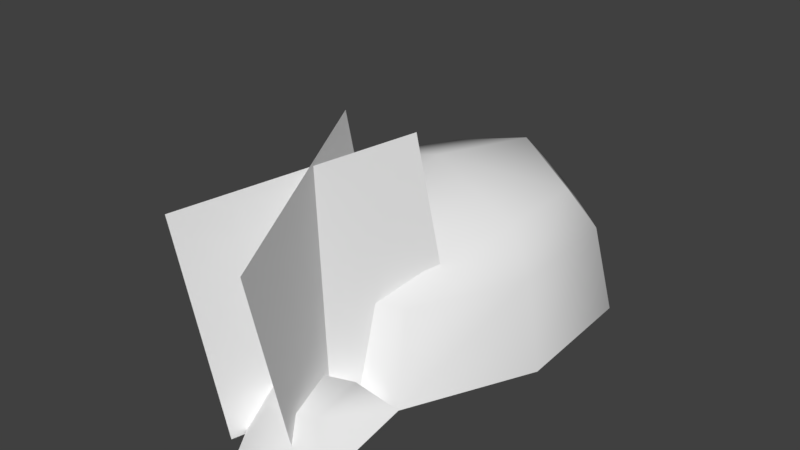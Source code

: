 # Source: obstacle_1.blend  (saved by Blender 2.77.0; exported with 4.5.12 LTS)
import bpy
from mathutils import Matrix  # noqa: F401  (used for matrix-valued properties, if any)

bpy.ops.wm.read_factory_settings(use_empty=True)
scene = bpy.context.scene
scene.name = 'Scene'

# ---- collections
col_collection_1 = bpy.data.collections.new('Collection 1'); scene.collection.children.link(col_collection_1)

# ---- world
world_world = bpy.data.worlds.new('World'); scene.world = world_world
world_world.color = (0.05088, 0.05088, 0.05088)
world_world.use_sun_shadow = False
world_world.sun_shadow_jitter_overblur = 0.0
world_world.cycles.sampling_method = 'MANUAL'

# ---- meshes
me_cube_001 = bpy.data.meshes.new('Cube.001')
me_cube_001.from_pydata([(1.632, -7.055, -0.3812), (-0.4208, -1.734, 0.9707), (1.755, -8.454, 5.31), (-0.2986, -3.132, 6.662), (-0.1791, -7.42, -0.184), (2.362, -2.211, 0.6913), (-1.028, -7.976, 5.589), (1.513, -2.767, 6.464), (-3.693, -3.069, -0.03046), (-2.476, -1.446, 3.355), (-2.223, 4.256, -0.03046), (-1.579, 3.024, 3.596), (2.223, -4.256, -0.03046), (1.727, -2.29, 3.355), (3.693, 3.069, -0.03046), (2.624, 2.18, 3.596), (-3.257, -2.706, 2.462), (-1.96, 3.753, 2.462), (3.257, 2.706, 2.462), (1.96, -3.753, 2.462), (0.629, 3.135, 4.215), (1.082, 5.392, -0.03046), (-0.6121, -3.05, 3.697), (-1.082, -5.392, -0.03046), (-0.9541, -4.755, 2.462), (0.9541, 4.755, 2.462), (-2.744, 0.5507, 3.637), (-3.863, 0.7751, -0.03046), (2.744, -0.5507, 3.651), (3.863, -0.7751, -0.03046), (3.406, -0.6835, 2.462), (-3.406, 0.6835, 2.462), (7.077e-09, -1.42e-09, 4.57), (2.614, -7.23, -0.03046), (0.5365, -7.944, -0.03046), (-0.0865, -5.768, 1.04), (1.692, -5.157, 1.04), (0.7843, -7.141, 1.04), (1.902, -6.757, 1.04)], [], [(0, 1, 3, 2), (4, 5, 7, 6), (31, 17, 10, 27), (25, 18, 14, 21), (30, 19, 12, 29), (24, 16, 8, 23), (32, 11, 26), (22, 9, 16, 24), (28, 13, 19, 30), (20, 15, 18, 25), (26, 11, 17, 31), (11, 20, 25, 17), (13, 22, 24, 19), (28, 15, 32), (19, 24, 23, 12), (17, 25, 21, 10), (13, 32, 22), (9, 26, 31, 16), (15, 28, 30, 18), (22, 32, 9), (18, 30, 29, 14), (16, 31, 27, 8), (32, 15, 20), (32, 13, 28), (11, 32, 20), (9, 32, 26), (12, 36, 38, 33), (35, 37, 38, 36), (33, 38, 37, 34), (23, 35, 36, 12), (34, 37, 35, 23)])
me_cube_001.polygons.foreach_set('use_smooth', [0, 0, 1, 1, 1, 1, 1, 1, 1, 1, 1, 1, 1, 1, 1, 1, 1, 1, 1, 1, 1, 1, 1, 1, 1, 1, 1, 1, 1, 1, 1])
_uv = me_cube_001.uv_layers.new(name='UVMap')
_uv.uv.foreach_set('vector', [0.01221, 0.005734, 0.4907, 0.005734, 0.4907, 0.4842, 0.01221, 0.4842, 0.01261, 0.5135, 0.4834, 0.5135, 0.4834, 0.9843, 0.01261, 0.9843, 0.6409, 0.6169, 0.7061, 0.6965, 0.6702, 0.7982, 0.5328, 0.661, 0.7997, 0.707, 0.859, 0.6339, 0.956, 0.6812, 0.8374, 0.7992, 0.8498, 0.5314, 0.7847, 0.4505, 0.8208, 0.3477, 0.9577, 0.4871, 0.69, 0.4391, 0.6305, 0.5137, 0.5327, 0.4657, 0.6519, 0.3462, 0.7454, 0.5743, 0.7193, 0.6574, 0.6786, 0.6021, 0.714, 0.4978, 0.669, 0.5485, 0.6305, 0.5137, 0.69, 0.4391, 0.8122, 0.5474, 0.7817, 0.5023, 0.7847, 0.4505, 0.8498, 0.5314, 0.775, 0.6466, 0.8222, 0.6153, 0.859, 0.6339, 0.7997, 0.707, 0.6786, 0.6021, 0.7193, 0.6574, 0.7061, 0.6965, 0.6409, 0.6169, 0.7193, 0.6574, 0.775, 0.6466, 0.7997, 0.707, 0.7061, 0.6965, 0.7817, 0.5023, 0.714, 0.4978, 0.69, 0.4391, 0.7847, 0.4505, 0.8122, 0.5474, 0.8222, 0.6153, 0.7454, 0.5743, 0.7847, 0.4505, 0.69, 0.4391, 0.6519, 0.3462, 0.8208, 0.3477, 0.7061, 0.6965, 0.7997, 0.707, 0.8374, 0.7992, 0.6702, 0.7982, 0.7817, 0.5023, 0.7454, 0.5743, 0.714, 0.4978, 0.669, 0.5485, 0.6786, 0.6021, 0.6409, 0.6169, 0.6305, 0.5137, 0.8222, 0.6153, 0.8122, 0.5474, 0.8498, 0.5314, 0.859, 0.6339, 0.714, 0.4978, 0.7454, 0.5743, 0.669, 0.5485, 0.859, 0.6339, 0.8498, 0.5314, 0.9577, 0.4871, 0.956, 0.6812, 0.6305, 0.5137, 0.6409, 0.6169, 0.5328, 0.661, 0.5327, 0.4657, 0.7454, 0.5743, 0.8222, 0.6153, 0.775, 0.6466, 0.7454, 0.5743, 0.7817, 0.5023, 0.8122, 0.5474, 0.7193, 0.6574, 0.7454, 0.5743, 0.775, 0.6466, 0.669, 0.5485, 0.7454, 0.5743, 0.6786, 0.6021, 0.8208, 0.3477, 0.7718, 0.2957, 0.7597, 0.2447, 0.8051, 0.1979, 0.7073, 0.301, 0.7224, 0.2498, 0.7597, 0.2447, 0.7718, 0.2957, 0.8051, 0.1979, 0.7597, 0.2447, 0.7224, 0.2498, 0.6821, 0.1979, 0.6519, 0.3462, 0.7073, 0.301, 0.7718, 0.2957, 0.8208, 0.3477, 0.6821, 0.1979, 0.7224, 0.2498, 0.7073, 0.301, 0.6519, 0.3462])
me_cube_001.use_remesh_preserve_volume = False
me_cube_001.use_remesh_preserve_attributes = False
me_cube_001.use_mirror_vertex_groups = False
me_cube_001.update()

# ---- objects
ob_cube = bpy.data.objects.new('Cube', me_cube_001)

# ---- transforms, parenting, visibility, modifiers, constraints
ob_cube.location = (0.0, 0.0, -0.007531)
ob_cube.lineart.crease_threshold = 0.0

# ---- collection membership
col_collection_1.objects.link(ob_cube)

# ---- scene / render settings (as saved in the file)
scene.frame_start = 1; scene.frame_end = 250; scene.frame_set(1)
scene.render.engine = 'BLENDER_EEVEE_NEXT'
scene.render.resolution_percentage = 50
scene.render.dither_intensity = 0.0
scene.cycles.use_denoising = False
scene.cycles.samples = 128
scene.cycles.sampling_pattern = 'TABULATED_SOBOL'
scene.cycles.light_sampling_threshold = 0.0
scene.cycles.use_adaptive_sampling = False
scene.cycles.use_light_tree = False
scene.cycles.blur_glossy = 0.0
scene.cycles.sample_clamp_indirect = 0.0
scene.view_settings.view_transform = 'Standard'
bpy.context.view_layer.update()

# ---- added for rendering (the .blend has no active camera and no usable light): camera, sun
cam_auto = bpy.data.cameras.new('AutoCamera')
cam_auto.lens = 50.0
cam_auto.sensor_width = 36.0
cam_auto.clip_end = 1000.0
ob_auto_camera = bpy.data.objects.new('AutoCamera', cam_auto)
scene.collection.objects.link(ob_auto_camera)
ob_auto_camera.location = (16.0514, -20.7926, 15.9738)
ob_auto_camera.rotation_euler = (1.09748, -7.21219e-08, 0.694738)
scene.camera = ob_auto_camera
light_auto_sun = bpy.data.lights.new('AutoSun', 'SUN')
light_auto_sun.energy = 3.0
light_auto_sun.angle = 0.0523599
ob_auto_sun = bpy.data.objects.new('AutoSun', light_auto_sun)
scene.collection.objects.link(ob_auto_sun)
ob_auto_sun.rotation_euler = (0.872665, 0.174533, 0.523599)
bpy.context.view_layer.update()
